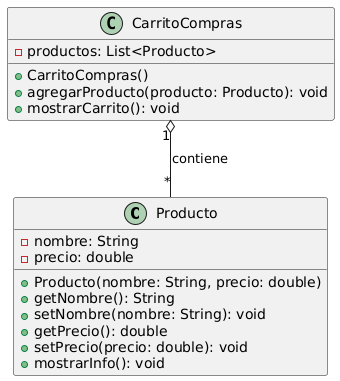

The diagram above was rendered by PlantUML. Its source (embedded in the PNG):
@startuml
class Producto {
    - nombre: String
    - precio: double
    + Producto(nombre: String, precio: double)
    + getNombre(): String
    + setNombre(nombre: String): void
    + getPrecio(): double
    + setPrecio(precio: double): void
    + mostrarInfo(): void
}

class CarritoCompras {
    - productos: List<Producto>
    + CarritoCompras()
    + agregarProducto(producto: Producto): void
    + mostrarCarrito(): void
}

CarritoCompras "1" o-- "*" Producto : contiene
@enduml